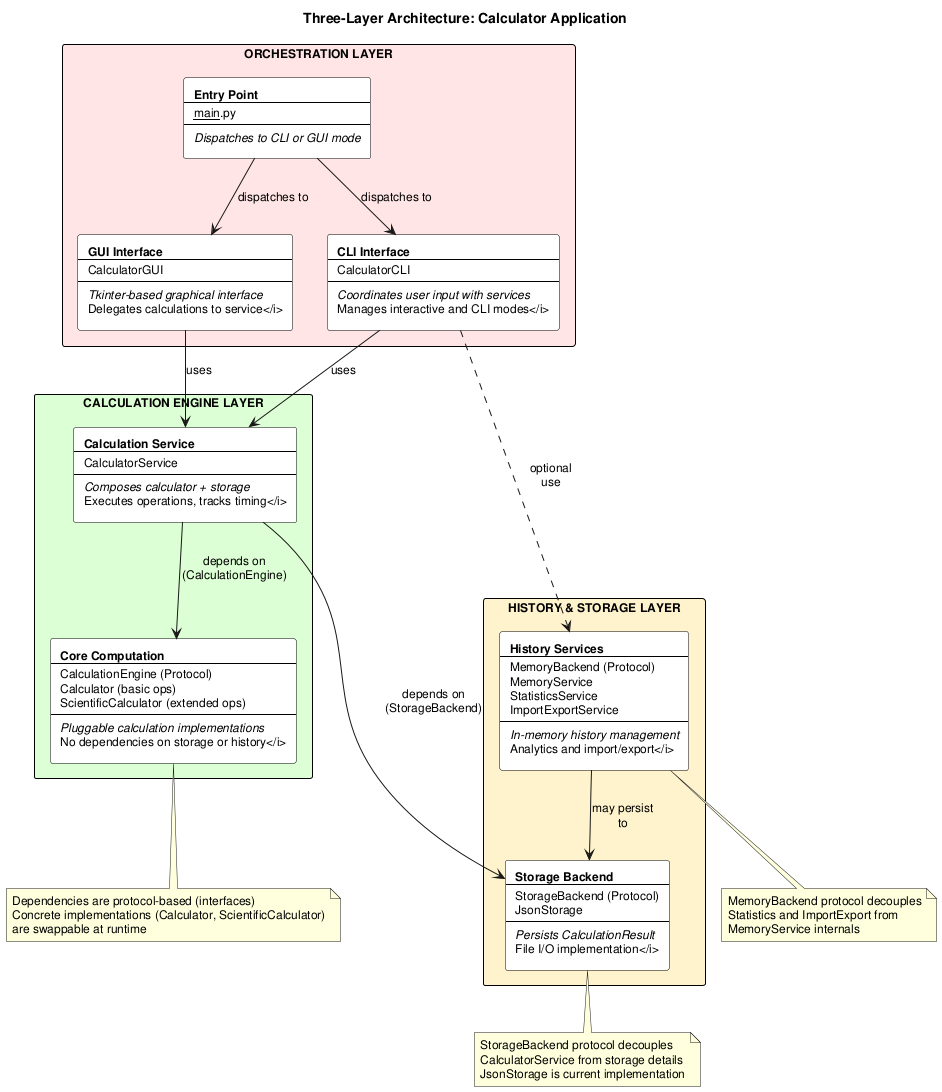

The diagram above was rendered by PlantUML. Its source (embedded in the PNG):
@startuml architecture_layers

skinparam rectangleBackgroundColor White
skinparam rectangleBorderColor Black
skinparam defaultFontSize 12

title Three-Layer Architecture: Calculator Application

rectangle "ORCHESTRATION LAYER" #FFE5E5 {
    rectangle CLI [
        <b>CLI Interface</b>
        ----
        CalculatorCLI
        ----
        <i>Coordinates user input with services
        Manages interactive and CLI modes</i>
    ]

    rectangle GUI [
        <b>GUI Interface</b>
        ----
        CalculatorGUI
        ----
        <i>Tkinter-based graphical interface
        Delegates calculations to service</i>
    ]

    rectangle EntryPoint [
        <b>Entry Point</b>
        ----
        __main__.py
        ----
        <i>Dispatches to CLI or GUI mode</i>
    ]
}

rectangle "CALCULATION ENGINE LAYER" #DDFFD4 {
    rectangle CalcEngine [
        <b>Core Computation</b>
        ----
        CalculationEngine (Protocol)
        Calculator (basic ops)
        ScientificCalculator (extended ops)
        ----
        <i>Pluggable calculation implementations
        No dependencies on storage or history</i>
    ]

    rectangle CalcService [
        <b>Calculation Service</b>
        ----
        CalculatorService
        ----
        <i>Composes calculator + storage
        Executes operations, tracks timing</i>
    ]
}

rectangle "HISTORY & STORAGE LAYER" #FFF3CC {
    rectangle StorageComp [
        <b>Storage Backend</b>
        ----
        StorageBackend (Protocol)
        JsonStorage
        ----
        <i>Persists CalculationResult
        File I/O implementation</i>
    ]

    rectangle HistoryComp [
        <b>History Services</b>
        ----
        MemoryBackend (Protocol)
        MemoryService
        StatisticsService
        ImportExportService
        ----
        <i>In-memory history management
        Analytics and import/export</i>
    ]
}

EntryPoint --> CLI : dispatches to
EntryPoint --> GUI : dispatches to
CLI --> CalcService : uses
GUI --> CalcService : uses
CalcService --> CalcEngine : depends on\n(CalculationEngine)
CalcService --> StorageComp : depends on\n(StorageBackend)
HistoryComp --> StorageComp : may persist\nto
CLI -.-> HistoryComp : optional\nuse

note bottom of CalcEngine
  Dependencies are protocol-based (interfaces)
  Concrete implementations (Calculator, ScientificCalculator)
  are swappable at runtime
end note

note bottom of StorageComp
  StorageBackend protocol decouples
  CalculatorService from storage details
  JsonStorage is current implementation
end note

note bottom of HistoryComp
  MemoryBackend protocol decouples
  Statistics and ImportExport from
  MemoryService internals
end note

@enduml